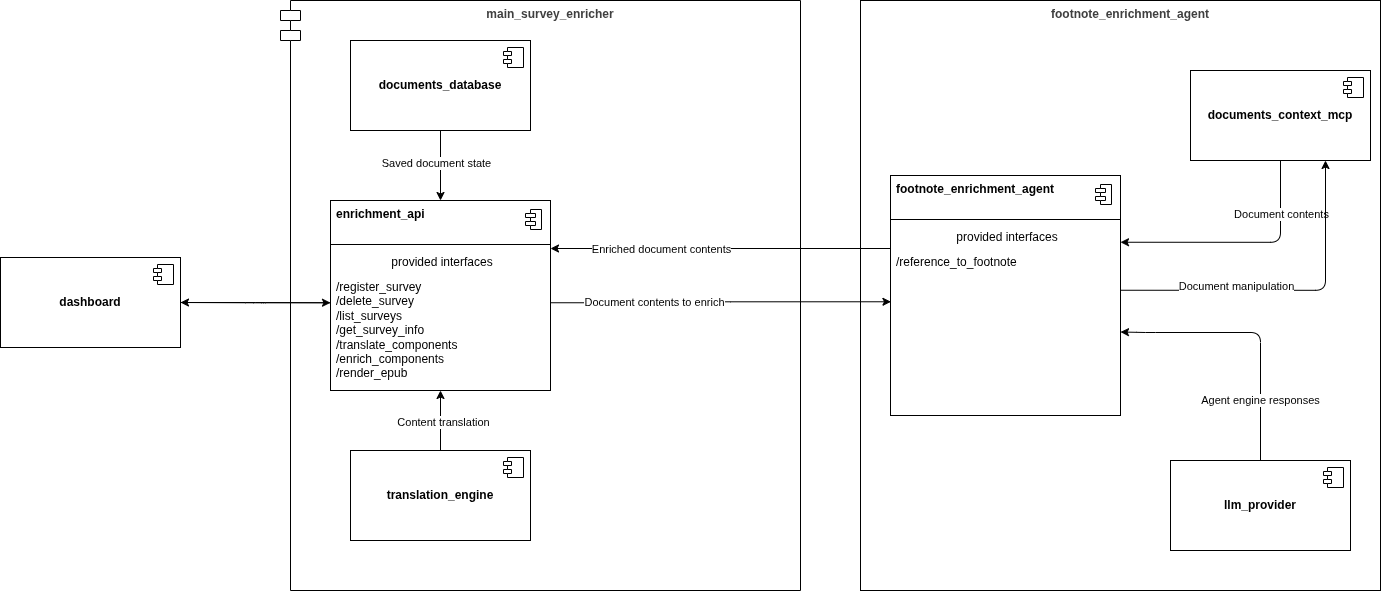

The diagram above was exported from draw.io. Its source (the exported page's mxGraphModel, read from the mxfile embedded in the PNG):
<mxGraphModel dx="1419" dy="1890" grid="1" gridSize="10" guides="1" tooltips="1" connect="1" arrows="1" fold="1" page="1" pageScale="1" pageWidth="850" pageHeight="1100" math="0" shadow="0">
  <root>
    <mxCell id="0" />
    <mxCell id="1" parent="0" />
    <mxCell id="65" value="&lt;b style=&quot;color: rgb(63, 63, 63); scrollbar-color: rgb(226, 226, 226) rgb(251, 251, 251); text-align: left;&quot;&gt;footnote_enrichment_agent&lt;/b&gt;" style="shape=label;align=left;spacingLeft=20;align=center;verticalAlign=top;whiteSpace=wrap;html=1;rounded=0;" parent="1" vertex="1">
      <mxGeometry x="930" y="-10" width="520" height="590" as="geometry" />
    </mxCell>
    <mxCell id="63" value="&lt;b style=&quot;color: rgb(63, 63, 63); scrollbar-color: rgb(226, 226, 226) rgb(251, 251, 251); text-align: left;&quot;&gt;main_survey_enricher&lt;/b&gt;" style="shape=module;align=left;spacingLeft=20;align=center;verticalAlign=top;whiteSpace=wrap;html=1;" parent="1" vertex="1">
      <mxGeometry x="350" y="-10" width="520" height="590" as="geometry" />
    </mxCell>
    <mxCell id="3" value="" style="fontStyle=1;align=center;verticalAlign=top;childLayout=stackLayout;horizontal=1;horizontalStack=0;resizeParent=1;resizeParentMax=0;resizeLast=0;marginBottom=0;" parent="1" vertex="1">
      <mxGeometry x="400" y="190" width="220" height="190" as="geometry" />
    </mxCell>
    <mxCell id="4" value="&lt;b&gt;enrichment_api&lt;/b&gt;" style="html=1;align=left;spacingLeft=4;verticalAlign=top;strokeColor=none;fillColor=none;whiteSpace=wrap;" parent="3" vertex="1">
      <mxGeometry width="220" height="40" as="geometry" />
    </mxCell>
    <mxCell id="5" value="" style="shape=module;jettyWidth=10;jettyHeight=4;" parent="4" vertex="1">
      <mxGeometry x="1" width="16" height="20" relative="1" as="geometry">
        <mxPoint x="-25" y="9" as="offset" />
      </mxGeometry>
    </mxCell>
    <mxCell id="6" value="" style="line;strokeWidth=1;fillColor=none;align=left;verticalAlign=middle;spacingTop=-1;spacingLeft=3;spacingRight=3;rotatable=0;labelPosition=right;points=[];portConstraint=eastwest;" parent="3" vertex="1">
      <mxGeometry y="40" width="220" height="8" as="geometry" />
    </mxCell>
    <mxCell id="7" value="provided interfaces" style="html=1;align=center;spacingLeft=4;verticalAlign=top;strokeColor=none;fillColor=none;whiteSpace=wrap;" parent="3" vertex="1">
      <mxGeometry y="48" width="220" height="25" as="geometry" />
    </mxCell>
    <mxCell id="8" value="&lt;div&gt;&lt;span style=&quot;background-color: transparent;&quot;&gt;/register_survey&lt;/span&gt;&lt;/div&gt;&lt;div&gt;&lt;div&gt;/delete_survey&lt;/div&gt;&lt;/div&gt;&lt;div&gt;/list_surveys&lt;/div&gt;&lt;div&gt;/get_survey_info&lt;/div&gt;&lt;div&gt;/translate_components&lt;/div&gt;&lt;div&gt;/enrich_components&lt;/div&gt;&lt;div&gt;/render_epub&lt;/div&gt;" style="html=1;align=left;spacingLeft=4;verticalAlign=top;strokeColor=none;fillColor=none;whiteSpace=wrap;" parent="3" vertex="1">
      <mxGeometry y="73" width="220" height="117" as="geometry" />
    </mxCell>
    <mxCell id="110" style="edgeStyle=orthogonalEdgeStyle;html=1;entryX=0;entryY=0.25;entryDx=0;entryDy=0;" parent="1" source="42" target="8" edge="1">
      <mxGeometry relative="1" as="geometry" />
    </mxCell>
    <mxCell id="42" value="&lt;b&gt;dashboard&lt;/b&gt;" style="html=1;dropTarget=0;whiteSpace=wrap;" parent="1" vertex="1">
      <mxGeometry x="70" y="247" width="180" height="90" as="geometry" />
    </mxCell>
    <mxCell id="43" value="" style="shape=module;jettyWidth=8;jettyHeight=4;" parent="42" vertex="1">
      <mxGeometry x="1" width="20" height="20" relative="1" as="geometry">
        <mxPoint x="-27" y="7" as="offset" />
      </mxGeometry>
    </mxCell>
    <mxCell id="137" style="edgeStyle=orthogonalEdgeStyle;html=1;entryX=0.5;entryY=0;entryDx=0;entryDy=0;" parent="1" source="50" target="4" edge="1">
      <mxGeometry relative="1" as="geometry" />
    </mxCell>
    <mxCell id="138" value="Saved document state" style="edgeLabel;html=1;align=center;verticalAlign=middle;resizable=0;points=[];" parent="137" vertex="1" connectable="0">
      <mxGeometry x="-0.0807" y="-5" relative="1" as="geometry">
        <mxPoint as="offset" />
      </mxGeometry>
    </mxCell>
    <mxCell id="50" value="&lt;b&gt;documents_database&lt;/b&gt;" style="html=1;dropTarget=0;whiteSpace=wrap;" parent="1" vertex="1">
      <mxGeometry x="420" y="30" width="180" height="90" as="geometry" />
    </mxCell>
    <mxCell id="51" value="" style="shape=module;jettyWidth=8;jettyHeight=4;" parent="50" vertex="1">
      <mxGeometry x="1" width="20" height="20" relative="1" as="geometry">
        <mxPoint x="-27" y="7" as="offset" />
      </mxGeometry>
    </mxCell>
    <mxCell id="52" value="" style="fontStyle=1;align=center;verticalAlign=top;childLayout=stackLayout;horizontal=1;horizontalStack=0;resizeParent=1;resizeParentMax=0;resizeLast=0;marginBottom=0;" parent="1" vertex="1">
      <mxGeometry x="960" y="165" width="230" height="240" as="geometry" />
    </mxCell>
    <mxCell id="53" value="&lt;b&gt;footnote_enrichment_agent&lt;/b&gt;" style="html=1;align=left;spacingLeft=4;verticalAlign=top;strokeColor=none;fillColor=none;whiteSpace=wrap;" parent="52" vertex="1">
      <mxGeometry width="230" height="40" as="geometry" />
    </mxCell>
    <mxCell id="54" value="" style="shape=module;jettyWidth=10;jettyHeight=4;" parent="53" vertex="1">
      <mxGeometry x="1" width="16" height="20" relative="1" as="geometry">
        <mxPoint x="-25" y="9" as="offset" />
      </mxGeometry>
    </mxCell>
    <mxCell id="55" value="" style="line;strokeWidth=1;fillColor=none;align=left;verticalAlign=middle;spacingTop=-1;spacingLeft=3;spacingRight=3;rotatable=0;labelPosition=right;points=[];portConstraint=eastwest;" parent="52" vertex="1">
      <mxGeometry y="40" width="230" height="8" as="geometry" />
    </mxCell>
    <mxCell id="56" value="provided interfaces" style="html=1;align=center;spacingLeft=4;verticalAlign=top;strokeColor=none;fillColor=none;whiteSpace=wrap;" parent="52" vertex="1">
      <mxGeometry y="48" width="230" height="25" as="geometry" />
    </mxCell>
    <mxCell id="57" value="/reference_to_footnote" style="html=1;align=left;spacingLeft=4;verticalAlign=top;strokeColor=none;fillColor=none;whiteSpace=wrap;" parent="52" vertex="1">
      <mxGeometry y="73" width="230" height="167" as="geometry" />
    </mxCell>
    <mxCell id="127" style="edgeStyle=orthogonalEdgeStyle;html=1;exitX=0.5;exitY=0;exitDx=0;exitDy=0;entryX=0.5;entryY=1;entryDx=0;entryDy=0;" parent="1" source="59" target="8" edge="1">
      <mxGeometry relative="1" as="geometry" />
    </mxCell>
    <mxCell id="128" value="Content translation" style="edgeLabel;html=1;align=center;verticalAlign=middle;resizable=0;points=[];" parent="127" vertex="1" connectable="0">
      <mxGeometry x="-0.0389" y="-2" relative="1" as="geometry">
        <mxPoint as="offset" />
      </mxGeometry>
    </mxCell>
    <mxCell id="59" value="&lt;b&gt;translation_engine&lt;/b&gt;" style="html=1;dropTarget=0;whiteSpace=wrap;" parent="1" vertex="1">
      <mxGeometry x="420" y="440" width="180" height="90" as="geometry" />
    </mxCell>
    <mxCell id="60" value="" style="shape=module;jettyWidth=8;jettyHeight=4;" parent="59" vertex="1">
      <mxGeometry x="1" width="20" height="20" relative="1" as="geometry">
        <mxPoint x="-27" y="7" as="offset" />
      </mxGeometry>
    </mxCell>
    <mxCell id="125" style="edgeStyle=orthogonalEdgeStyle;html=1;exitX=0.5;exitY=0;exitDx=0;exitDy=0;entryX=1;entryY=0.5;entryDx=0;entryDy=0;" parent="1" source="61" target="57" edge="1">
      <mxGeometry relative="1" as="geometry">
        <Array as="points">
          <mxPoint x="1330" y="322" />
          <mxPoint x="1215" y="322" />
        </Array>
      </mxGeometry>
    </mxCell>
    <mxCell id="129" value="Agent engine responses" style="edgeLabel;html=1;align=center;verticalAlign=middle;resizable=0;points=[];" parent="125" vertex="1" connectable="0">
      <mxGeometry x="-0.5449" y="1" relative="1" as="geometry">
        <mxPoint as="offset" />
      </mxGeometry>
    </mxCell>
    <mxCell id="61" value="&lt;b&gt;llm_provider&lt;/b&gt;" style="html=1;dropTarget=0;whiteSpace=wrap;" parent="1" vertex="1">
      <mxGeometry x="1240" y="450" width="180" height="90" as="geometry" />
    </mxCell>
    <mxCell id="62" value="" style="shape=module;jettyWidth=8;jettyHeight=4;" parent="61" vertex="1">
      <mxGeometry x="1" width="20" height="20" relative="1" as="geometry">
        <mxPoint x="-27" y="7" as="offset" />
      </mxGeometry>
    </mxCell>
    <mxCell id="132" style="edgeStyle=orthogonalEdgeStyle;html=1;exitX=0.5;exitY=1;exitDx=0;exitDy=0;entryX=1;entryY=0.75;entryDx=0;entryDy=0;" parent="1" source="75" target="56" edge="1">
      <mxGeometry relative="1" as="geometry" />
    </mxCell>
    <mxCell id="133" value="&lt;div&gt;Document contents&lt;/div&gt;" style="edgeLabel;html=1;align=center;verticalAlign=middle;resizable=0;points=[];" parent="132" vertex="1" connectable="0">
      <mxGeometry x="-0.5652" relative="1" as="geometry">
        <mxPoint as="offset" />
      </mxGeometry>
    </mxCell>
    <mxCell id="75" value="&lt;b&gt;documents_context_mcp&lt;/b&gt;" style="html=1;dropTarget=0;whiteSpace=wrap;" parent="1" vertex="1">
      <mxGeometry x="1260" y="60" width="180" height="90" as="geometry" />
    </mxCell>
    <mxCell id="76" value="" style="shape=module;jettyWidth=8;jettyHeight=4;" parent="75" vertex="1">
      <mxGeometry x="1" width="20" height="20" relative="1" as="geometry">
        <mxPoint x="-27" y="7" as="offset" />
      </mxGeometry>
    </mxCell>
    <mxCell id="111" style="edgeStyle=orthogonalEdgeStyle;html=1;exitX=0;exitY=0.25;exitDx=0;exitDy=0;entryX=1;entryY=0.5;entryDx=0;entryDy=0;" parent="1" source="8" target="42" edge="1">
      <mxGeometry relative="1" as="geometry" />
    </mxCell>
    <mxCell id="134" style="edgeStyle=orthogonalEdgeStyle;html=1;exitX=1;exitY=0.25;exitDx=0;exitDy=0;entryX=0.75;entryY=1;entryDx=0;entryDy=0;" parent="1" source="57" target="75" edge="1">
      <mxGeometry relative="1" as="geometry" />
    </mxCell>
    <mxCell id="135" value="Document manipulation" style="edgeLabel;html=1;align=center;verticalAlign=middle;resizable=0;points=[];" parent="134" vertex="1" connectable="0">
      <mxGeometry x="-0.3123" y="4" relative="1" as="geometry">
        <mxPoint as="offset" />
      </mxGeometry>
    </mxCell>
    <mxCell id="136" style="edgeStyle=orthogonalEdgeStyle;html=1;exitX=1;exitY=0.25;exitDx=0;exitDy=0;entryX=0.002;entryY=0.319;entryDx=0;entryDy=0;entryPerimeter=0;" parent="1" source="8" target="57" edge="1">
      <mxGeometry relative="1" as="geometry" />
    </mxCell>
    <mxCell id="140" value="Document contents to enrich" style="edgeLabel;html=1;align=center;verticalAlign=middle;resizable=0;points=[];" parent="136" vertex="1" connectable="0">
      <mxGeometry x="-0.3967" y="1" relative="1" as="geometry">
        <mxPoint as="offset" />
      </mxGeometry>
    </mxCell>
    <mxCell id="141" style="edgeStyle=orthogonalEdgeStyle;html=1;exitX=0;exitY=0;exitDx=0;exitDy=0;entryX=1;entryY=0;entryDx=0;entryDy=0;" parent="1" source="57" target="7" edge="1">
      <mxGeometry relative="1" as="geometry">
        <Array as="points">
          <mxPoint x="780" y="238" />
          <mxPoint x="780" y="238" />
        </Array>
      </mxGeometry>
    </mxCell>
    <mxCell id="142" value="Enriched document contents" style="edgeLabel;html=1;align=center;verticalAlign=middle;resizable=0;points=[];" parent="141" vertex="1" connectable="0">
      <mxGeometry x="0.7059" relative="1" as="geometry">
        <mxPoint x="60" as="offset" />
      </mxGeometry>
    </mxCell>
  </root>
</mxGraphModel>